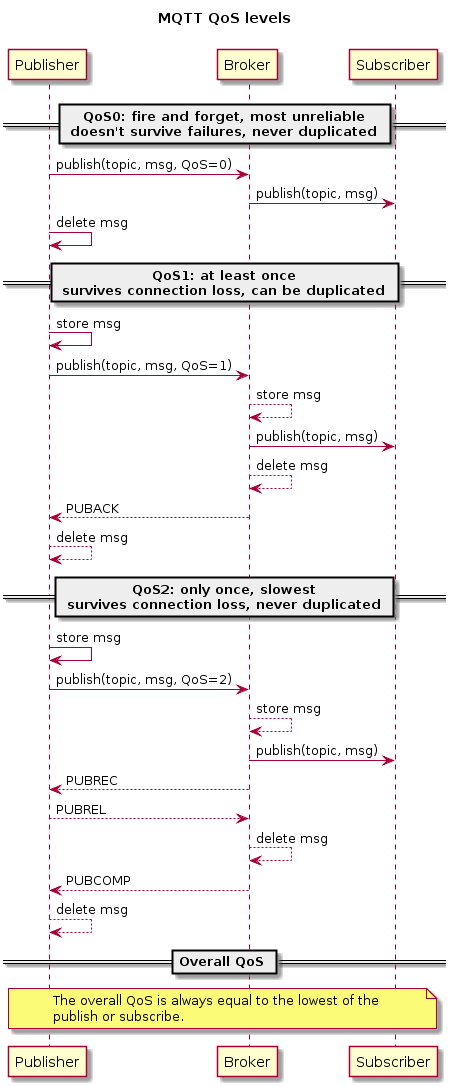

The diagram above was rendered by PlantUML. Its source (embedded in the PNG):
@startuml
title MQTT QoS levels\n

== QoS0: fire and forget, most unreliable\n doesn't survive failures, never duplicated ==
"Publisher" -> "Broker" : publish(topic, msg, QoS=0)
"Broker" -> "Subscriber" : publish(topic, msg)
"Publisher" -> "Publisher" : delete msg

== QoS1: at least once\n survives connection loss, can be duplicated ==
"Publisher" -> "Publisher" : store msg
"Publisher" -> "Broker" : publish(topic, msg, QoS=1)
"Broker" --> "Broker" : store msg
"Broker" -> "Subscriber" : publish(topic, msg)
"Broker" --> "Broker" : delete msg
"Broker" --> "Publisher" : PUBACK
"Publisher" --> "Publisher" : delete msg

== QoS2: only once, slowest\n survives connection loss, never duplicated ==
"Publisher" -> "Publisher" : store msg
"Publisher" -> "Broker" : publish(topic, msg, QoS=2)
"Broker" --> "Broker" : store msg
"Broker" -> "Subscriber" : publish(topic, msg)
"Broker"--> "Publisher" : PUBREC
"Publisher" --> "Broker" : PUBREL
"Broker" --> "Broker" : delete msg
"Broker" --> "Publisher" : PUBCOMP
"Publisher" --> "Publisher" : delete msg

== Overall QoS ==
note over Publisher, Subscriber
	The overall QoS is always equal to the lowest of the
	publish or subscribe.
end note
@enduml